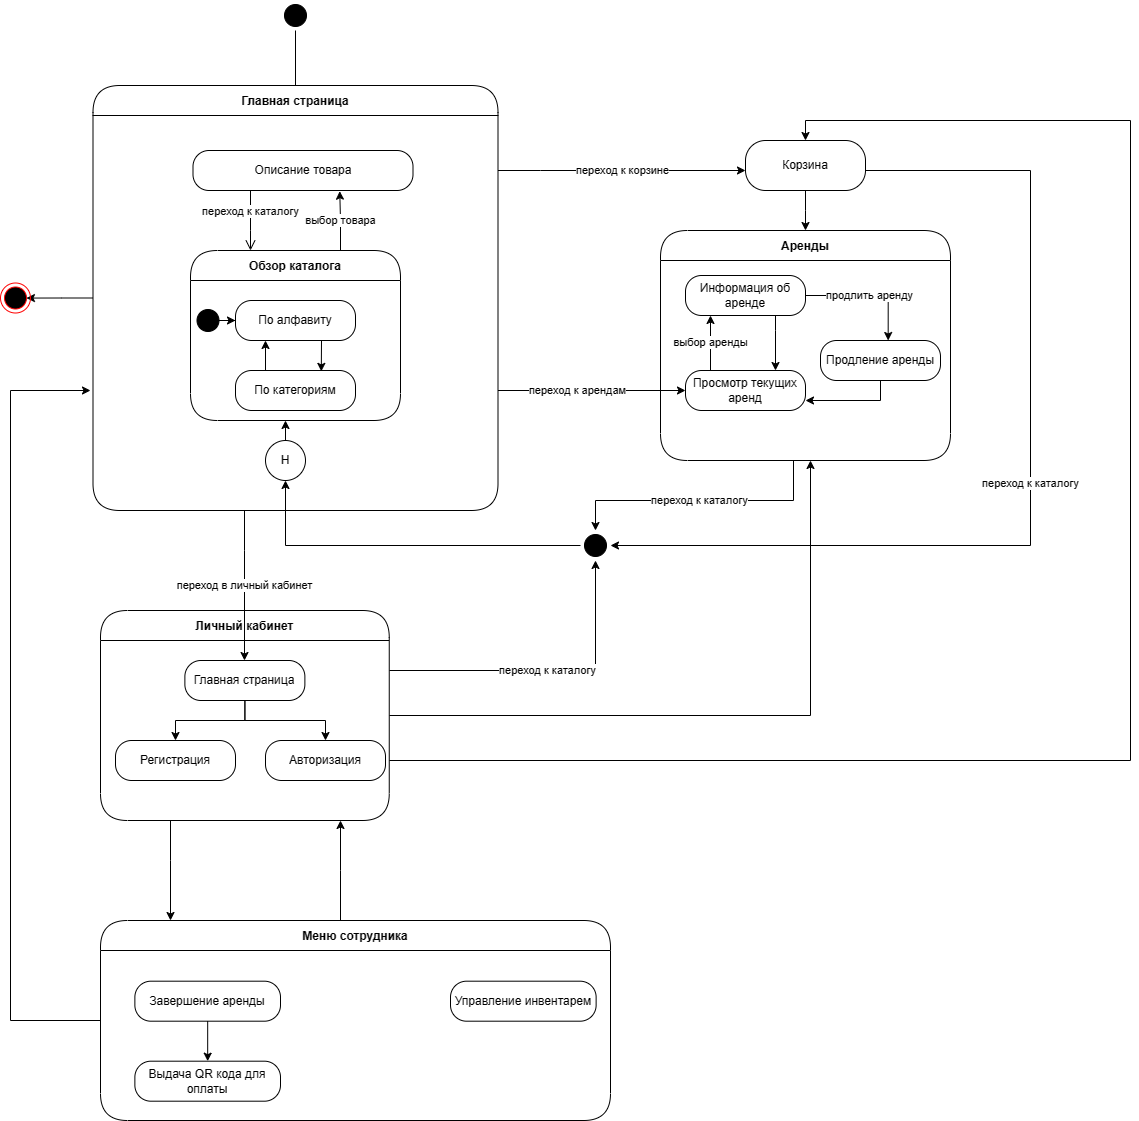

The diagram above was exported from draw.io. Its source (the exported page's mxGraphModel, read from the mxfile embedded in the PNG):
<mxGraphModel dx="979" dy="509" grid="1" gridSize="10" guides="1" tooltips="1" connect="1" arrows="1" fold="1" page="1" pageScale="1" pageWidth="827" pageHeight="1169" math="0" shadow="0">
  <root>
    <mxCell id="0" />
    <mxCell id="1" parent="0" />
    <mxCell id="EHt2-1mOiwSa7VYaPLuq-8" value="переход к каталогу" style="edgeStyle=orthogonalEdgeStyle;rounded=0;orthogonalLoop=1;jettySize=auto;html=1;entryX=0.5;entryY=1;entryDx=0;entryDy=0;" parent="1" source="VopfNlU81M2LJcgWfzRI-13" target="VopfNlU81M2LJcgWfzRI-29" edge="1">
      <mxGeometry relative="1" as="geometry">
        <Array as="points">
          <mxPoint x="855" y="695" />
        </Array>
      </mxGeometry>
    </mxCell>
    <mxCell id="EHt2-1mOiwSa7VYaPLuq-9" style="edgeStyle=orthogonalEdgeStyle;rounded=0;orthogonalLoop=1;jettySize=auto;html=1;" parent="1" source="VopfNlU81M2LJcgWfzRI-13" edge="1">
      <mxGeometry relative="1" as="geometry">
        <mxPoint x="1070" y="485" as="targetPoint" />
        <Array as="points">
          <mxPoint x="1070" y="740" />
        </Array>
      </mxGeometry>
    </mxCell>
    <mxCell id="EHt2-1mOiwSa7VYaPLuq-10" style="edgeStyle=orthogonalEdgeStyle;rounded=0;orthogonalLoop=1;jettySize=auto;html=1;entryX=0.5;entryY=0;entryDx=0;entryDy=0;" parent="1" source="VopfNlU81M2LJcgWfzRI-13" target="iZueE0GeSf4KYiLWyc3N-25" edge="1">
      <mxGeometry relative="1" as="geometry">
        <Array as="points">
          <mxPoint x="1390" y="785" />
          <mxPoint x="1390" y="145" />
          <mxPoint x="1065" y="145" />
        </Array>
      </mxGeometry>
    </mxCell>
    <mxCell id="EHt2-1mOiwSa7VYaPLuq-12" style="edgeStyle=orthogonalEdgeStyle;rounded=0;orthogonalLoop=1;jettySize=auto;html=1;" parent="1" source="VopfNlU81M2LJcgWfzRI-13" target="-t0ofT5JOuUOfCewdJAT-7" edge="1">
      <mxGeometry relative="1" as="geometry">
        <mxPoint x="504" y="1155" as="targetPoint" />
        <Array as="points">
          <mxPoint x="430" y="885" />
          <mxPoint x="430" y="885" />
        </Array>
      </mxGeometry>
    </mxCell>
    <mxCell id="VopfNlU81M2LJcgWfzRI-13" value="Личный кабинет" style="swimlane;fontStyle=1;align=center;verticalAlign=middle;childLayout=stackLayout;horizontal=1;startSize=30;horizontalStack=0;resizeParent=0;resizeLast=1;container=0;fontColor=#000000;collapsible=0;rounded=1;arcSize=30;strokeColor=#000000;fillColor=#ffffff;swimlaneFillColor=#ffffff;dropTarget=0;" parent="1" vertex="1">
      <mxGeometry x="360" y="635" width="288.75" height="210" as="geometry" />
    </mxCell>
    <mxCell id="qg7IxidhOOpM5DR-2DJI-8" value="" style="ellipse;html=1;shape=startState;fillColor=#000000;strokeColor=#000000;" parent="1" vertex="1">
      <mxGeometry x="540" y="25" width="30" height="30" as="geometry" />
    </mxCell>
    <mxCell id="qg7IxidhOOpM5DR-2DJI-9" value="" style="edgeStyle=orthogonalEdgeStyle;html=1;verticalAlign=bottom;endArrow=open;endSize=8;strokeColor=#000000;rounded=0;entryX=0;entryY=0;entryDx=0;entryDy=0;" parent="1" source="qg7IxidhOOpM5DR-2DJI-8" target="iZueE0GeSf4KYiLWyc3N-11" edge="1">
      <mxGeometry x="-0.8197" y="15" relative="1" as="geometry">
        <mxPoint x="475" y="295" as="targetPoint" />
        <mxPoint x="600" y="25" as="sourcePoint" />
        <Array as="points">
          <mxPoint x="555" y="295" />
        </Array>
        <mxPoint as="offset" />
      </mxGeometry>
    </mxCell>
    <mxCell id="iZueE0GeSf4KYiLWyc3N-31" value="переход к корзине" style="edgeStyle=orthogonalEdgeStyle;rounded=0;orthogonalLoop=1;jettySize=auto;html=1;" parent="1" source="iZueE0GeSf4KYiLWyc3N-2" target="iZueE0GeSf4KYiLWyc3N-25" edge="1">
      <mxGeometry relative="1" as="geometry">
        <Array as="points">
          <mxPoint x="800" y="195" />
          <mxPoint x="800" y="195" />
        </Array>
      </mxGeometry>
    </mxCell>
    <mxCell id="EHt2-1mOiwSa7VYaPLuq-17" style="edgeStyle=orthogonalEdgeStyle;rounded=0;orthogonalLoop=1;jettySize=auto;html=1;entryX=0.864;entryY=0.502;entryDx=0;entryDy=0;entryPerimeter=0;" parent="1" source="iZueE0GeSf4KYiLWyc3N-2" target="EHt2-1mOiwSa7VYaPLuq-15" edge="1">
      <mxGeometry relative="1" as="geometry" />
    </mxCell>
    <mxCell id="EHt2-1mOiwSa7VYaPLuq-21" value="переход в личный кабинет" style="edgeStyle=orthogonalEdgeStyle;rounded=0;orthogonalLoop=1;jettySize=auto;html=1;" parent="1" source="iZueE0GeSf4KYiLWyc3N-2" target="EHt2-1mOiwSa7VYaPLuq-20" edge="1">
      <mxGeometry relative="1" as="geometry">
        <Array as="points">
          <mxPoint x="504" y="575" />
          <mxPoint x="504" y="575" />
        </Array>
      </mxGeometry>
    </mxCell>
    <mxCell id="iZueE0GeSf4KYiLWyc3N-2" value="Главная страница" style="swimlane;fontStyle=1;align=center;verticalAlign=middle;childLayout=stackLayout;horizontal=1;startSize=30;horizontalStack=0;resizeParent=0;resizeLast=1;container=0;fontColor=#000000;collapsible=0;rounded=1;arcSize=30;strokeColor=#000000;fillColor=#ffffff;swimlaneFillColor=#ffffff;dropTarget=0;" parent="1" vertex="1">
      <mxGeometry x="352.5" y="110" width="405" height="425" as="geometry" />
    </mxCell>
    <mxCell id="iZueE0GeSf4KYiLWyc3N-20" value="выбор товара" style="edgeStyle=orthogonalEdgeStyle;rounded=0;orthogonalLoop=1;jettySize=auto;html=1;entryX=0.667;entryY=1.017;entryDx=0;entryDy=0;entryPerimeter=0;" parent="1" source="iZueE0GeSf4KYiLWyc3N-7" target="iZueE0GeSf4KYiLWyc3N-17" edge="1">
      <mxGeometry relative="1" as="geometry">
        <mxPoint x="600" y="365" as="targetPoint" />
        <Array as="points">
          <mxPoint x="600" y="245" />
          <mxPoint x="599" y="245" />
        </Array>
      </mxGeometry>
    </mxCell>
    <mxCell id="iZueE0GeSf4KYiLWyc3N-7" value="Обзор каталога" style="swimlane;fontStyle=1;align=center;verticalAlign=middle;childLayout=stackLayout;horizontal=1;startSize=30;horizontalStack=0;resizeParent=0;resizeLast=1;container=0;fontColor=#000000;collapsible=0;rounded=1;arcSize=30;strokeColor=#000000;fillColor=#ffffff;swimlaneFillColor=#ffffff;dropTarget=0;" parent="1" vertex="1">
      <mxGeometry x="450" y="275" width="210" height="170" as="geometry" />
    </mxCell>
    <mxCell id="iZueE0GeSf4KYiLWyc3N-14" style="edgeStyle=orthogonalEdgeStyle;rounded=0;orthogonalLoop=1;jettySize=auto;html=1;" parent="1" source="iZueE0GeSf4KYiLWyc3N-11" target="iZueE0GeSf4KYiLWyc3N-12" edge="1">
      <mxGeometry relative="1" as="geometry" />
    </mxCell>
    <mxCell id="iZueE0GeSf4KYiLWyc3N-11" value="" style="ellipse;html=1;shape=startState;fillColor=#000000;strokeColor=#000000;" parent="1" vertex="1">
      <mxGeometry x="452.5" y="330" width="30" height="30" as="geometry" />
    </mxCell>
    <mxCell id="iZueE0GeSf4KYiLWyc3N-12" value="По алфавиту" style="rounded=1;whiteSpace=wrap;html=1;arcSize=40;fontColor=#000000;fillColor=#ffffff;strokeColor=#000000;" parent="1" vertex="1">
      <mxGeometry x="495" y="325" width="120" height="40" as="geometry" />
    </mxCell>
    <mxCell id="iZueE0GeSf4KYiLWyc3N-15" value="По категориям" style="rounded=1;whiteSpace=wrap;html=1;arcSize=40;fontColor=#000000;fillColor=#ffffff;strokeColor=#000000;" parent="1" vertex="1">
      <mxGeometry x="495" y="395" width="120" height="40" as="geometry" />
    </mxCell>
    <mxCell id="iZueE0GeSf4KYiLWyc3N-17" value="Описание товара" style="rounded=1;whiteSpace=wrap;html=1;arcSize=40;fontColor=#000000;fillColor=#ffffff;strokeColor=#000000;" parent="1" vertex="1">
      <mxGeometry x="452.5" y="175" width="220" height="40" as="geometry" />
    </mxCell>
    <mxCell id="iZueE0GeSf4KYiLWyc3N-18" value="переход к каталогу" style="edgeStyle=orthogonalEdgeStyle;html=1;verticalAlign=bottom;endArrow=open;endSize=8;strokeColor=#000000;rounded=0;" parent="1" source="iZueE0GeSf4KYiLWyc3N-17" target="iZueE0GeSf4KYiLWyc3N-7" edge="1">
      <mxGeometry relative="1" as="geometry">
        <mxPoint x="520" y="395" as="targetPoint" />
        <Array as="points">
          <mxPoint x="510" y="255" />
          <mxPoint x="510" y="255" />
        </Array>
        <mxPoint as="offset" />
      </mxGeometry>
    </mxCell>
    <mxCell id="iZueE0GeSf4KYiLWyc3N-22" value="" style="endArrow=classic;html=1;rounded=0;exitX=0.25;exitY=0;exitDx=0;exitDy=0;entryX=0.25;entryY=1;entryDx=0;entryDy=0;" parent="1" source="iZueE0GeSf4KYiLWyc3N-15" target="iZueE0GeSf4KYiLWyc3N-12" edge="1">
      <mxGeometry width="50" height="50" relative="1" as="geometry">
        <mxPoint x="560" y="535" as="sourcePoint" />
        <mxPoint x="570" y="505" as="targetPoint" />
      </mxGeometry>
    </mxCell>
    <mxCell id="iZueE0GeSf4KYiLWyc3N-23" value="" style="endArrow=classic;html=1;rounded=0;entryX=0.715;entryY=0.022;entryDx=0;entryDy=0;entryPerimeter=0;" parent="1" target="iZueE0GeSf4KYiLWyc3N-15" edge="1">
      <mxGeometry width="50" height="50" relative="1" as="geometry">
        <mxPoint x="581" y="365" as="sourcePoint" />
        <mxPoint x="610" y="485" as="targetPoint" />
      </mxGeometry>
    </mxCell>
    <mxCell id="VopfNlU81M2LJcgWfzRI-12" value="переход к каталогу" style="edgeStyle=orthogonalEdgeStyle;rounded=0;orthogonalLoop=1;jettySize=auto;html=1;entryX=1;entryY=0.5;entryDx=0;entryDy=0;exitX=1;exitY=0.5;exitDx=0;exitDy=0;" parent="1" source="iZueE0GeSf4KYiLWyc3N-25" target="VopfNlU81M2LJcgWfzRI-29" edge="1">
      <mxGeometry relative="1" as="geometry">
        <mxPoint x="1000" y="573" as="targetPoint" />
        <mxPoint x="1140" y="195" as="sourcePoint" />
        <Array as="points">
          <mxPoint x="1125" y="195" />
          <mxPoint x="1290" y="195" />
          <mxPoint x="1290" y="570" />
        </Array>
      </mxGeometry>
    </mxCell>
    <mxCell id="VopfNlU81M2LJcgWfzRI-31" style="edgeStyle=orthogonalEdgeStyle;rounded=0;orthogonalLoop=1;jettySize=auto;html=1;entryX=0.5;entryY=0;entryDx=0;entryDy=0;" parent="1" source="iZueE0GeSf4KYiLWyc3N-25" target="VopfNlU81M2LJcgWfzRI-16" edge="1">
      <mxGeometry relative="1" as="geometry">
        <Array as="points">
          <mxPoint x="1065" y="235" />
          <mxPoint x="1065" y="235" />
        </Array>
      </mxGeometry>
    </mxCell>
    <mxCell id="iZueE0GeSf4KYiLWyc3N-25" value="Корзина" style="rounded=1;whiteSpace=wrap;html=1;arcSize=40;fontColor=#000000;fillColor=#ffffff;strokeColor=#000000;" parent="1" vertex="1">
      <mxGeometry x="1005" y="165" width="120" height="50" as="geometry" />
    </mxCell>
    <mxCell id="VopfNlU81M2LJcgWfzRI-32" value="переход к каталогу" style="edgeStyle=orthogonalEdgeStyle;rounded=0;orthogonalLoop=1;jettySize=auto;html=1;entryX=0.5;entryY=0;entryDx=0;entryDy=0;" parent="1" source="VopfNlU81M2LJcgWfzRI-16" target="VopfNlU81M2LJcgWfzRI-29" edge="1">
      <mxGeometry relative="1" as="geometry">
        <Array as="points">
          <mxPoint x="1053" y="525" />
          <mxPoint x="855" y="525" />
        </Array>
      </mxGeometry>
    </mxCell>
    <mxCell id="VopfNlU81M2LJcgWfzRI-16" value="Аренды" style="swimlane;fontStyle=1;align=center;verticalAlign=middle;childLayout=stackLayout;horizontal=1;startSize=30;horizontalStack=0;resizeParent=0;resizeLast=1;container=0;fontColor=#000000;collapsible=0;rounded=1;arcSize=30;strokeColor=#000000;fillColor=#ffffff;swimlaneFillColor=#ffffff;dropTarget=0;" parent="1" vertex="1">
      <mxGeometry x="920" y="255" width="290" height="230" as="geometry" />
    </mxCell>
    <mxCell id="VopfNlU81M2LJcgWfzRI-34" value="продлить аренду" style="edgeStyle=orthogonalEdgeStyle;rounded=0;orthogonalLoop=1;jettySize=auto;html=1;entryX=0.564;entryY=0;entryDx=0;entryDy=0;entryPerimeter=0;" parent="1" source="VopfNlU81M2LJcgWfzRI-19" target="VopfNlU81M2LJcgWfzRI-25" edge="1">
      <mxGeometry relative="1" as="geometry">
        <Array as="points">
          <mxPoint x="1148" y="320" />
        </Array>
      </mxGeometry>
    </mxCell>
    <mxCell id="EHt2-1mOiwSa7VYaPLuq-2" style="edgeStyle=orthogonalEdgeStyle;rounded=0;orthogonalLoop=1;jettySize=auto;html=1;entryX=0.75;entryY=0;entryDx=0;entryDy=0;" parent="1" source="VopfNlU81M2LJcgWfzRI-19" target="VopfNlU81M2LJcgWfzRI-20" edge="1">
      <mxGeometry relative="1" as="geometry">
        <Array as="points">
          <mxPoint x="1035" y="355" />
          <mxPoint x="1035" y="355" />
        </Array>
      </mxGeometry>
    </mxCell>
    <mxCell id="VopfNlU81M2LJcgWfzRI-19" value="Информация об аренде" style="rounded=1;whiteSpace=wrap;html=1;arcSize=40;fontColor=#000000;fillColor=#ffffff;strokeColor=#000000;" parent="1" vertex="1">
      <mxGeometry x="945" y="300" width="120" height="40" as="geometry" />
    </mxCell>
    <mxCell id="VopfNlU81M2LJcgWfzRI-23" value="выбор аренды" style="edgeStyle=orthogonalEdgeStyle;rounded=0;orthogonalLoop=1;jettySize=auto;html=1;" parent="1" source="VopfNlU81M2LJcgWfzRI-20" target="VopfNlU81M2LJcgWfzRI-19" edge="1">
      <mxGeometry relative="1" as="geometry">
        <Array as="points">
          <mxPoint x="970" y="365" />
          <mxPoint x="970" y="365" />
        </Array>
      </mxGeometry>
    </mxCell>
    <mxCell id="VopfNlU81M2LJcgWfzRI-20" value="Просмотр текущих аренд" style="rounded=1;whiteSpace=wrap;html=1;arcSize=40;fontColor=#000000;fillColor=#ffffff;strokeColor=#000000;" parent="1" vertex="1">
      <mxGeometry x="945" y="395" width="120" height="40" as="geometry" />
    </mxCell>
    <mxCell id="VopfNlU81M2LJcgWfzRI-21" value="Авторизация" style="rounded=1;whiteSpace=wrap;html=1;arcSize=40;fontColor=#000000;fillColor=#ffffff;strokeColor=#000000;" parent="1" vertex="1">
      <mxGeometry x="525" y="765" width="120" height="40" as="geometry" />
    </mxCell>
    <mxCell id="VopfNlU81M2LJcgWfzRI-22" value="Регистрация" style="rounded=1;whiteSpace=wrap;html=1;arcSize=40;fontColor=#000000;fillColor=#ffffff;strokeColor=#000000;" parent="1" vertex="1">
      <mxGeometry x="375" y="765" width="120" height="40" as="geometry" />
    </mxCell>
    <mxCell id="VopfNlU81M2LJcgWfzRI-28" style="edgeStyle=orthogonalEdgeStyle;rounded=0;orthogonalLoop=1;jettySize=auto;html=1;" parent="1" source="VopfNlU81M2LJcgWfzRI-24" edge="1">
      <mxGeometry relative="1" as="geometry">
        <mxPoint x="545" y="445" as="targetPoint" />
      </mxGeometry>
    </mxCell>
    <mxCell id="VopfNlU81M2LJcgWfzRI-24" value="H" style="ellipse;whiteSpace=wrap;html=1;aspect=fixed;" parent="1" vertex="1">
      <mxGeometry x="525" y="465" width="40" height="40" as="geometry" />
    </mxCell>
    <mxCell id="EHt2-1mOiwSa7VYaPLuq-3" style="edgeStyle=orthogonalEdgeStyle;rounded=0;orthogonalLoop=1;jettySize=auto;html=1;entryX=1;entryY=0.75;entryDx=0;entryDy=0;" parent="1" source="VopfNlU81M2LJcgWfzRI-25" target="VopfNlU81M2LJcgWfzRI-20" edge="1">
      <mxGeometry relative="1" as="geometry">
        <Array as="points">
          <mxPoint x="1140" y="425" />
        </Array>
      </mxGeometry>
    </mxCell>
    <mxCell id="VopfNlU81M2LJcgWfzRI-25" value="Продление аренды" style="rounded=1;whiteSpace=wrap;html=1;arcSize=40;fontColor=#000000;fillColor=#ffffff;strokeColor=#000000;" parent="1" vertex="1">
      <mxGeometry x="1080" y="365" width="120" height="40" as="geometry" />
    </mxCell>
    <mxCell id="VopfNlU81M2LJcgWfzRI-33" style="edgeStyle=orthogonalEdgeStyle;rounded=0;orthogonalLoop=1;jettySize=auto;html=1;entryX=0.5;entryY=1;entryDx=0;entryDy=0;" parent="1" source="VopfNlU81M2LJcgWfzRI-29" target="VopfNlU81M2LJcgWfzRI-24" edge="1">
      <mxGeometry relative="1" as="geometry" />
    </mxCell>
    <mxCell id="VopfNlU81M2LJcgWfzRI-29" value="" style="ellipse;html=1;shape=startState;fillColor=#000000;strokeColor=#000000;" parent="1" vertex="1">
      <mxGeometry x="840" y="555" width="30" height="30" as="geometry" />
    </mxCell>
    <mxCell id="06BLyRLzatrhxckNMNYd-1" value="переход к арендам" style="edgeStyle=orthogonalEdgeStyle;rounded=0;orthogonalLoop=1;jettySize=auto;html=1;" parent="1" source="iZueE0GeSf4KYiLWyc3N-2" target="VopfNlU81M2LJcgWfzRI-20" edge="1">
      <mxGeometry x="-0.1572" relative="1" as="geometry">
        <mxPoint x="873.4000000000001" y="319.05999999999995" as="targetPoint" />
        <Array as="points">
          <mxPoint x="850" y="415" />
          <mxPoint x="850" y="415" />
        </Array>
        <mxPoint as="offset" />
      </mxGeometry>
    </mxCell>
    <mxCell id="EHt2-1mOiwSa7VYaPLuq-25" style="edgeStyle=orthogonalEdgeStyle;rounded=0;orthogonalLoop=1;jettySize=auto;html=1;" parent="1" source="-t0ofT5JOuUOfCewdJAT-7" edge="1">
      <mxGeometry relative="1" as="geometry">
        <mxPoint x="600" y="845" as="targetPoint" />
        <Array as="points">
          <mxPoint x="600" y="895" />
          <mxPoint x="600" y="895" />
        </Array>
      </mxGeometry>
    </mxCell>
    <mxCell id="EHt2-1mOiwSa7VYaPLuq-26" style="edgeStyle=orthogonalEdgeStyle;rounded=0;orthogonalLoop=1;jettySize=auto;html=1;" parent="1" source="-t0ofT5JOuUOfCewdJAT-7" edge="1">
      <mxGeometry relative="1" as="geometry">
        <mxPoint x="350" y="415" as="targetPoint" />
        <Array as="points">
          <mxPoint x="270" y="1045" />
          <mxPoint x="270" y="415" />
        </Array>
      </mxGeometry>
    </mxCell>
    <mxCell id="-t0ofT5JOuUOfCewdJAT-7" value="Меню сотрудника" style="swimlane;fontStyle=1;align=center;verticalAlign=middle;childLayout=stackLayout;horizontal=1;startSize=30;horizontalStack=0;resizeParent=0;resizeLast=1;container=0;fontColor=#000000;collapsible=0;rounded=1;arcSize=30;strokeColor=#000000;fillColor=#ffffff;swimlaneFillColor=#ffffff;dropTarget=0;" parent="1" vertex="1">
      <mxGeometry x="360" y="945" width="510" height="200" as="geometry" />
    </mxCell>
    <mxCell id="EHt2-1mOiwSa7VYaPLuq-13" value="Завершение аренды" style="rounded=1;whiteSpace=wrap;html=1;arcSize=40;fontColor=#000000;fillColor=#ffffff;strokeColor=#000000;" parent="1" vertex="1">
      <mxGeometry x="394.37" y="1005.69" width="145.63" height="40" as="geometry" />
    </mxCell>
    <mxCell id="EHt2-1mOiwSa7VYaPLuq-15" value="" style="ellipse;html=1;shape=endState;fillColor=#000000;strokeColor=#ff0000;" parent="1" vertex="1">
      <mxGeometry x="260" y="307.5" width="30" height="30" as="geometry" />
    </mxCell>
    <mxCell id="lnIvYfvsWZDcIEGHupxK-4" value="Выдача QR кода для оплаты" style="rounded=1;whiteSpace=wrap;html=1;arcSize=40;fontColor=#000000;fillColor=#ffffff;strokeColor=#000000;" parent="1" vertex="1">
      <mxGeometry x="394.37" y="1085.69" width="145.63" height="40" as="geometry" />
    </mxCell>
    <mxCell id="lnIvYfvsWZDcIEGHupxK-5" style="edgeStyle=orthogonalEdgeStyle;rounded=0;orthogonalLoop=1;jettySize=auto;html=1;" parent="1" source="EHt2-1mOiwSa7VYaPLuq-13" target="lnIvYfvsWZDcIEGHupxK-4" edge="1">
      <mxGeometry relative="1" as="geometry">
        <mxPoint x="504" y="1055" as="sourcePoint" />
        <mxPoint x="504" y="1085" as="targetPoint" />
      </mxGeometry>
    </mxCell>
    <mxCell id="lnIvYfvsWZDcIEGHupxK-7" value="Управление инвентарем" style="rounded=1;whiteSpace=wrap;html=1;arcSize=40;fontColor=#000000;fillColor=#ffffff;strokeColor=#000000;" parent="1" vertex="1">
      <mxGeometry x="710" y="1005.69" width="145.63" height="40" as="geometry" />
    </mxCell>
    <mxCell id="EHt2-1mOiwSa7VYaPLuq-23" style="edgeStyle=orthogonalEdgeStyle;rounded=0;orthogonalLoop=1;jettySize=auto;html=1;" parent="1" source="EHt2-1mOiwSa7VYaPLuq-20" target="VopfNlU81M2LJcgWfzRI-22" edge="1">
      <mxGeometry relative="1" as="geometry" />
    </mxCell>
    <mxCell id="EHt2-1mOiwSa7VYaPLuq-24" style="edgeStyle=orthogonalEdgeStyle;rounded=0;orthogonalLoop=1;jettySize=auto;html=1;" parent="1" source="EHt2-1mOiwSa7VYaPLuq-20" target="VopfNlU81M2LJcgWfzRI-21" edge="1">
      <mxGeometry relative="1" as="geometry" />
    </mxCell>
    <mxCell id="EHt2-1mOiwSa7VYaPLuq-20" value="Главная страница" style="rounded=1;whiteSpace=wrap;html=1;arcSize=40;fontColor=#000000;fillColor=#ffffff;strokeColor=#000000;" parent="1" vertex="1">
      <mxGeometry x="444.38" y="685" width="120" height="40" as="geometry" />
    </mxCell>
  </root>
</mxGraphModel>